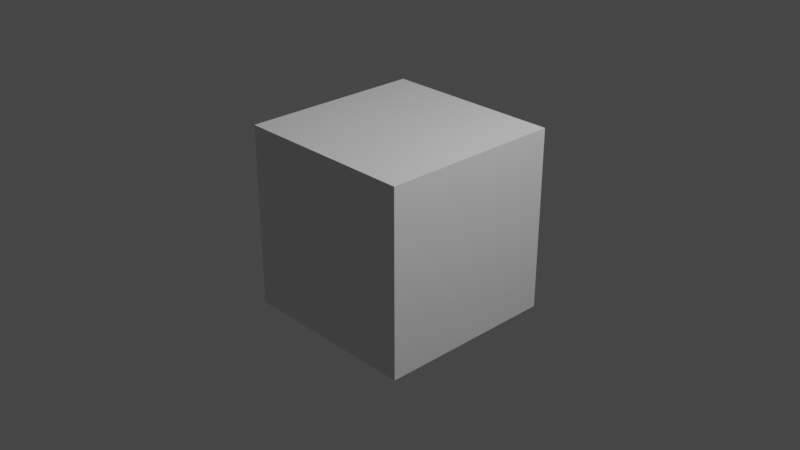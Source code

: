 # Source: basic.blend  (saved by Blender 3.3.6; exported with 4.5.12 LTS)
import bpy
from mathutils import Matrix  # noqa: F401  (used for matrix-valued properties, if any)

bpy.ops.wm.read_factory_settings(use_empty=True)
scene = bpy.context.scene
scene.name = 'Scene'

# ---- collections
col_collection = bpy.data.collections.new('Collection'); scene.collection.children.link(col_collection)

# ---- materials (node trees are filled in below, after node groups)
mat_material = bpy.data.materials.new('Material')
mat_material.alpha_threshold = 0.0
mat_material.use_transparent_shadow = False
mat_material.roughness = 0.5
mat_material.line_color = (0.0, 0.0, 0.0, 1.0)

# ---- material node trees
mat_material.use_nodes = True; mat_material.node_tree.nodes.clear()
_N = mat_material.node_tree.nodes; _L = mat_material.node_tree.links
n0 = _N.new('ShaderNodeOutputMaterial'); n0.name = 'Material Output'; n0.location = (300, 300)
n1 = _N.new('ShaderNodeBsdfPrincipled'); n1.name = 'Principled BSDF'; n1.location = (10, 300)
n1.distribution = 'GGX'
n1.subsurface_method = 'RANDOM_WALK_SKIN'
n1.inputs[3].default_value = 1.45
n1.inputs[27].default_value = (0.0, 0.0, 0.0, 1.0)
n1.inputs[28].default_value = 1.0
_L.new(n1.outputs[0], n0.inputs[0])
n0.is_active_output = True

# ---- world
world_world = bpy.data.worlds.new('World'); scene.world = world_world
world_world.use_nodes = True; world_world.node_tree.nodes.clear()
_N = world_world.node_tree.nodes; _L = world_world.node_tree.links
n0 = _N.new('ShaderNodeOutputWorld'); n0.name = 'World Output'; n0.location = (300, 300)
n1 = _N.new('ShaderNodeBackground'); n1.name = 'Background'; n1.location = (10, 300)
n1.inputs[0].default_value = (0.05088, 0.05088, 0.05088, 1.0)
_L.new(n1.outputs[0], n0.inputs[0])
n0.is_active_output = True
world_world.color = (0.05088, 0.05088, 0.05088)
world_world.use_sun_shadow = False
world_world.sun_shadow_jitter_overblur = 0.0

# ---- cameras
cam_camera = bpy.data.cameras.new('Camera')
cam_camera.clip_end = 100.0
cam_camera.ortho_scale = 7.314

# ---- lights
light_light = bpy.data.lights.new('Light', 'POINT')
light_light.transmission_factor = 0.0
light_light.energy = 1000.0
light_light.shadow_soft_size = 0.1
light_light.shadow_maximum_resolution = 0.006
light_light.use_absolute_resolution = True

# ---- meshes
me_cube = bpy.data.meshes.new('Cube')
me_cube.from_pydata([(1.0, 1.0, 1.0), (1.0, 1.0, -1.0), (1.0, -1.0, 1.0), (1.0, -1.0, -1.0), (-1.0, 1.0, 1.0), (-1.0, 1.0, -1.0), (-1.0, -1.0, 1.0), (-1.0, -1.0, -1.0)], [], [(0, 4, 6, 2), (3, 2, 6, 7), (7, 6, 4, 5), (5, 1, 3, 7), (1, 0, 2, 3), (5, 4, 0, 1)])
_uv = me_cube.uv_layers.new(name='UVMap')
_uv.uv.foreach_set('vector', [0.625, 0.5, 0.875, 0.5, 0.875, 0.75, 0.625, 0.75, 0.375, 0.75, 0.625, 0.75, 0.625, 1.0, 0.375, 1.0, 0.375, 0.0, 0.625, 0.0, 0.625, 0.25, 0.375, 0.25, 0.125, 0.5, 0.375, 0.5, 0.375, 0.75, 0.125, 0.75, 0.375, 0.5, 0.625, 0.5, 0.625, 0.75, 0.375, 0.75, 0.375, 0.25, 0.625, 0.25, 0.625, 0.5, 0.375, 0.5])
me_cube.materials.append(mat_material)
me_cube.use_mirror_vertex_groups = False
me_cube.update()

# ---- objects
ob_cube = bpy.data.objects.new('Cube', me_cube)
ob_light = bpy.data.objects.new('Light', light_light)
ob_camera = bpy.data.objects.new('Camera', cam_camera)

# ---- transforms, parenting, visibility, modifiers, constraints
ob_cube.location = (0.0, 0.0, 0.0)
ob_cube.lock_rotations_4d = False
ob_cube.empty_display_type = 'ARROWS'
ob_cube.lineart.crease_threshold = 0.0
ob_light.location = (4.076, 1.005, 5.904)
ob_light.rotation_euler = (0.6503, 0.05522, 1.866)
ob_light.lock_rotations_4d = False
ob_light.empty_display_type = 'ARROWS'
ob_light.color = (0.0, 0.0, 0.0, 0.0)
ob_light.lineart.crease_threshold = 0.0
ob_camera.location = (7.359, -6.926, 4.958)
ob_camera.rotation_euler = (1.109, 0.0, 0.8149)
ob_camera.lock_rotations_4d = False
ob_camera.empty_display_type = 'ARROWS'
ob_camera.color = (0.0, 0.0, 0.0, 0.0)
ob_camera.display_type = 'WIRE'
ob_camera.lineart.crease_threshold = 0.0

# ---- collection membership
col_collection.objects.link(ob_cube)
col_collection.objects.link(ob_light)
col_collection.objects.link(ob_camera)

# ---- scene / render settings (as saved in the file)
scene.camera = ob_camera
scene.frame_start = 1; scene.frame_end = 250; scene.frame_set(1)
scene.render.engine = 'BLENDER_EEVEE_NEXT'
scene.cycles.sampling_pattern = 'TABULATED_SOBOL'
scene.cycles.use_light_tree = False
scene.view_settings.view_transform = 'Filmic'
bpy.context.view_layer.update()
